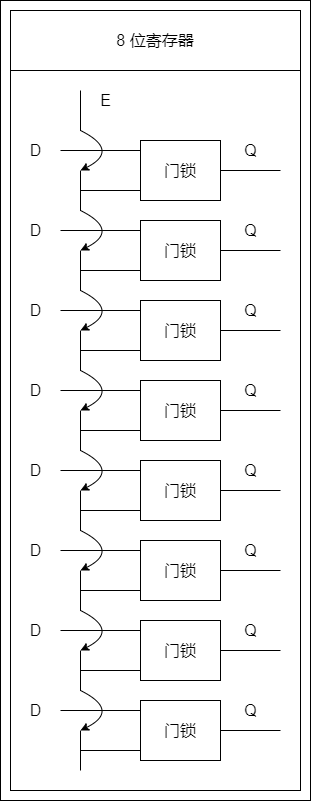

The diagram above was exported from draw.io. Its source (the exported page's mxGraphModel, read from the mxfile embedded in the PNG):
<mxGraphModel dx="4470" dy="2855" grid="1" gridSize="10" guides="1" tooltips="1" connect="1" arrows="1" fold="1" page="1" pageScale="1" pageWidth="827" pageHeight="1169" math="0" shadow="0">
  <root>
    <mxCell id="0" />
    <mxCell id="1" parent="0" />
    <mxCell id="2" value="" style="group" vertex="1" connectable="0" parent="1">
      <mxGeometry x="-1320" y="-530" width="310" height="800" as="geometry" />
    </mxCell>
    <mxCell id="3" value="" style="endArrow=none;html=1;rounded=0;fontSize=16;strokeColor=#000000;" edge="1" parent="2">
      <mxGeometry width="50" height="50" relative="1" as="geometry">
        <mxPoint x="60" y="150" as="sourcePoint" />
        <mxPoint x="220" y="150" as="targetPoint" />
      </mxGeometry>
    </mxCell>
    <mxCell id="4" value="" style="endArrow=none;html=1;rounded=0;fontSize=16;strokeColor=#000000;" edge="1" parent="2">
      <mxGeometry width="50" height="50" relative="1" as="geometry">
        <mxPoint x="80" y="190" as="sourcePoint" />
        <mxPoint x="220" y="190" as="targetPoint" />
      </mxGeometry>
    </mxCell>
    <mxCell id="5" value="" style="endArrow=none;html=1;rounded=0;fontSize=16;strokeColor=#000000;" edge="1" parent="2">
      <mxGeometry width="50" height="50" relative="1" as="geometry">
        <mxPoint x="140" y="170" as="sourcePoint" />
        <mxPoint x="280" y="170" as="targetPoint" />
      </mxGeometry>
    </mxCell>
    <mxCell id="6" value="D" style="text;html=1;align=center;verticalAlign=middle;resizable=0;points=[];autosize=1;strokeColor=none;fillColor=none;fontSize=16;" vertex="1" parent="2">
      <mxGeometry x="20" y="140" width="30" height="20" as="geometry" />
    </mxCell>
    <mxCell id="7" value="E" style="text;html=1;align=center;verticalAlign=middle;resizable=0;points=[];autosize=1;strokeColor=none;fillColor=none;fontSize=16;" vertex="1" parent="2">
      <mxGeometry x="90" y="90" width="30" height="20" as="geometry" />
    </mxCell>
    <mxCell id="8" value="Q" style="text;html=1;align=center;verticalAlign=middle;resizable=0;points=[];autosize=1;strokeColor=none;fillColor=none;fontSize=16;" vertex="1" parent="2">
      <mxGeometry x="235" y="140" width="30" height="20" as="geometry" />
    </mxCell>
    <mxCell id="9" value="门锁" style="rounded=0;whiteSpace=wrap;html=1;fontSize=16;strokeColor=#000000;fillColor=default;" vertex="1" parent="2">
      <mxGeometry x="140" y="140" width="80" height="60" as="geometry" />
    </mxCell>
    <mxCell id="10" value="" style="endArrow=none;html=1;rounded=0;fontSize=16;strokeColor=#000000;" edge="1" parent="2">
      <mxGeometry width="50" height="50" relative="1" as="geometry">
        <mxPoint x="60" y="230" as="sourcePoint" />
        <mxPoint x="220" y="230" as="targetPoint" />
      </mxGeometry>
    </mxCell>
    <mxCell id="11" value="" style="endArrow=none;html=1;rounded=0;fontSize=16;strokeColor=#000000;" edge="1" parent="2">
      <mxGeometry width="50" height="50" relative="1" as="geometry">
        <mxPoint x="80" y="270" as="sourcePoint" />
        <mxPoint x="220" y="270" as="targetPoint" />
      </mxGeometry>
    </mxCell>
    <mxCell id="12" value="" style="endArrow=none;html=1;rounded=0;fontSize=16;strokeColor=#000000;" edge="1" parent="2">
      <mxGeometry width="50" height="50" relative="1" as="geometry">
        <mxPoint x="140" y="250" as="sourcePoint" />
        <mxPoint x="280" y="250" as="targetPoint" />
      </mxGeometry>
    </mxCell>
    <mxCell id="13" value="D" style="text;html=1;align=center;verticalAlign=middle;resizable=0;points=[];autosize=1;strokeColor=none;fillColor=none;fontSize=16;" vertex="1" parent="2">
      <mxGeometry x="20" y="220" width="30" height="20" as="geometry" />
    </mxCell>
    <mxCell id="14" value="Q" style="text;html=1;align=center;verticalAlign=middle;resizable=0;points=[];autosize=1;strokeColor=none;fillColor=none;fontSize=16;" vertex="1" parent="2">
      <mxGeometry x="235" y="220" width="30" height="20" as="geometry" />
    </mxCell>
    <mxCell id="15" value="门锁" style="rounded=0;whiteSpace=wrap;html=1;fontSize=16;strokeColor=#000000;fillColor=default;" vertex="1" parent="2">
      <mxGeometry x="140" y="220" width="80" height="60" as="geometry" />
    </mxCell>
    <mxCell id="16" value="" style="curved=1;endArrow=classic;html=1;rounded=0;fontSize=16;strokeColor=#000000;" edge="1" parent="2">
      <mxGeometry width="50" height="50" relative="1" as="geometry">
        <mxPoint x="80" y="130" as="sourcePoint" />
        <mxPoint x="80" y="170" as="targetPoint" />
        <Array as="points">
          <mxPoint x="120" y="150" />
        </Array>
      </mxGeometry>
    </mxCell>
    <mxCell id="17" value="" style="endArrow=none;html=1;rounded=0;fontSize=16;strokeColor=#000000;" edge="1" parent="2">
      <mxGeometry width="50" height="50" relative="1" as="geometry">
        <mxPoint x="80" y="210" as="sourcePoint" />
        <mxPoint x="80" y="170" as="targetPoint" />
      </mxGeometry>
    </mxCell>
    <mxCell id="18" value="" style="endArrow=none;html=1;rounded=0;fontSize=16;strokeColor=#000000;" edge="1" parent="2">
      <mxGeometry width="50" height="50" relative="1" as="geometry">
        <mxPoint x="80" y="130" as="sourcePoint" />
        <mxPoint x="80" y="90" as="targetPoint" />
      </mxGeometry>
    </mxCell>
    <mxCell id="19" value="" style="curved=1;endArrow=classic;html=1;rounded=0;fontSize=16;strokeColor=#000000;" edge="1" parent="2">
      <mxGeometry width="50" height="50" relative="1" as="geometry">
        <mxPoint x="80" y="210" as="sourcePoint" />
        <mxPoint x="80" y="250" as="targetPoint" />
        <Array as="points">
          <mxPoint x="120" y="230" />
        </Array>
      </mxGeometry>
    </mxCell>
    <mxCell id="20" value="" style="endArrow=none;html=1;rounded=0;fontSize=16;strokeColor=#000000;" edge="1" parent="2">
      <mxGeometry width="50" height="50" relative="1" as="geometry">
        <mxPoint x="80" y="290" as="sourcePoint" />
        <mxPoint x="80" y="250" as="targetPoint" />
      </mxGeometry>
    </mxCell>
    <mxCell id="21" value="" style="endArrow=none;html=1;rounded=0;fontSize=16;strokeColor=#000000;" edge="1" parent="2">
      <mxGeometry width="50" height="50" relative="1" as="geometry">
        <mxPoint x="60" y="310" as="sourcePoint" />
        <mxPoint x="220" y="310" as="targetPoint" />
      </mxGeometry>
    </mxCell>
    <mxCell id="22" value="" style="endArrow=none;html=1;rounded=0;fontSize=16;strokeColor=#000000;" edge="1" parent="2">
      <mxGeometry width="50" height="50" relative="1" as="geometry">
        <mxPoint x="80" y="350" as="sourcePoint" />
        <mxPoint x="220" y="350" as="targetPoint" />
      </mxGeometry>
    </mxCell>
    <mxCell id="23" value="" style="endArrow=none;html=1;rounded=0;fontSize=16;strokeColor=#000000;" edge="1" parent="2">
      <mxGeometry width="50" height="50" relative="1" as="geometry">
        <mxPoint x="140" y="330" as="sourcePoint" />
        <mxPoint x="280" y="330" as="targetPoint" />
      </mxGeometry>
    </mxCell>
    <mxCell id="24" value="D" style="text;html=1;align=center;verticalAlign=middle;resizable=0;points=[];autosize=1;strokeColor=none;fillColor=none;fontSize=16;" vertex="1" parent="2">
      <mxGeometry x="20" y="300" width="30" height="20" as="geometry" />
    </mxCell>
    <mxCell id="25" value="Q" style="text;html=1;align=center;verticalAlign=middle;resizable=0;points=[];autosize=1;strokeColor=none;fillColor=none;fontSize=16;" vertex="1" parent="2">
      <mxGeometry x="235" y="300" width="30" height="20" as="geometry" />
    </mxCell>
    <mxCell id="26" value="门锁" style="rounded=0;whiteSpace=wrap;html=1;fontSize=16;strokeColor=#000000;fillColor=default;" vertex="1" parent="2">
      <mxGeometry x="140" y="300" width="80" height="60" as="geometry" />
    </mxCell>
    <mxCell id="27" value="" style="curved=1;endArrow=classic;html=1;rounded=0;fontSize=16;strokeColor=#000000;" edge="1" parent="2">
      <mxGeometry width="50" height="50" relative="1" as="geometry">
        <mxPoint x="80" y="290" as="sourcePoint" />
        <mxPoint x="80" y="330" as="targetPoint" />
        <Array as="points">
          <mxPoint x="120" y="310" />
        </Array>
      </mxGeometry>
    </mxCell>
    <mxCell id="28" value="" style="endArrow=none;html=1;rounded=0;fontSize=16;strokeColor=#000000;" edge="1" parent="2">
      <mxGeometry width="50" height="50" relative="1" as="geometry">
        <mxPoint x="80" y="370" as="sourcePoint" />
        <mxPoint x="80" y="330" as="targetPoint" />
      </mxGeometry>
    </mxCell>
    <mxCell id="29" value="" style="endArrow=none;html=1;rounded=0;fontSize=16;strokeColor=#000000;" edge="1" parent="2">
      <mxGeometry width="50" height="50" relative="1" as="geometry">
        <mxPoint x="60" y="390" as="sourcePoint" />
        <mxPoint x="220" y="390" as="targetPoint" />
      </mxGeometry>
    </mxCell>
    <mxCell id="30" value="" style="endArrow=none;html=1;rounded=0;fontSize=16;strokeColor=#000000;" edge="1" parent="2">
      <mxGeometry width="50" height="50" relative="1" as="geometry">
        <mxPoint x="80" y="430" as="sourcePoint" />
        <mxPoint x="220" y="430" as="targetPoint" />
      </mxGeometry>
    </mxCell>
    <mxCell id="31" value="" style="endArrow=none;html=1;rounded=0;fontSize=16;strokeColor=#000000;" edge="1" parent="2">
      <mxGeometry width="50" height="50" relative="1" as="geometry">
        <mxPoint x="140" y="410" as="sourcePoint" />
        <mxPoint x="280" y="410" as="targetPoint" />
      </mxGeometry>
    </mxCell>
    <mxCell id="32" value="D" style="text;html=1;align=center;verticalAlign=middle;resizable=0;points=[];autosize=1;strokeColor=none;fillColor=none;fontSize=16;" vertex="1" parent="2">
      <mxGeometry x="20" y="380" width="30" height="20" as="geometry" />
    </mxCell>
    <mxCell id="33" value="Q" style="text;html=1;align=center;verticalAlign=middle;resizable=0;points=[];autosize=1;strokeColor=none;fillColor=none;fontSize=16;" vertex="1" parent="2">
      <mxGeometry x="235" y="380" width="30" height="20" as="geometry" />
    </mxCell>
    <mxCell id="34" value="门锁" style="rounded=0;whiteSpace=wrap;html=1;fontSize=16;strokeColor=#000000;fillColor=default;" vertex="1" parent="2">
      <mxGeometry x="140" y="380" width="80" height="60" as="geometry" />
    </mxCell>
    <mxCell id="35" value="" style="curved=1;endArrow=classic;html=1;rounded=0;fontSize=16;strokeColor=#000000;" edge="1" parent="2">
      <mxGeometry width="50" height="50" relative="1" as="geometry">
        <mxPoint x="80" y="370" as="sourcePoint" />
        <mxPoint x="80" y="410" as="targetPoint" />
        <Array as="points">
          <mxPoint x="120" y="390" />
        </Array>
      </mxGeometry>
    </mxCell>
    <mxCell id="36" value="" style="endArrow=none;html=1;rounded=0;fontSize=16;strokeColor=#000000;" edge="1" parent="2">
      <mxGeometry width="50" height="50" relative="1" as="geometry">
        <mxPoint x="80" y="450" as="sourcePoint" />
        <mxPoint x="80" y="410" as="targetPoint" />
      </mxGeometry>
    </mxCell>
    <mxCell id="37" value="" style="endArrow=none;html=1;rounded=0;fontSize=16;strokeColor=#000000;" edge="1" parent="2">
      <mxGeometry width="50" height="50" relative="1" as="geometry">
        <mxPoint x="60" y="470" as="sourcePoint" />
        <mxPoint x="220" y="470" as="targetPoint" />
      </mxGeometry>
    </mxCell>
    <mxCell id="38" value="" style="endArrow=none;html=1;rounded=0;fontSize=16;strokeColor=#000000;" edge="1" parent="2">
      <mxGeometry width="50" height="50" relative="1" as="geometry">
        <mxPoint x="80" y="510" as="sourcePoint" />
        <mxPoint x="220" y="510" as="targetPoint" />
      </mxGeometry>
    </mxCell>
    <mxCell id="39" value="" style="endArrow=none;html=1;rounded=0;fontSize=16;strokeColor=#000000;" edge="1" parent="2">
      <mxGeometry width="50" height="50" relative="1" as="geometry">
        <mxPoint x="140" y="490" as="sourcePoint" />
        <mxPoint x="280" y="490" as="targetPoint" />
      </mxGeometry>
    </mxCell>
    <mxCell id="40" value="D" style="text;html=1;align=center;verticalAlign=middle;resizable=0;points=[];autosize=1;strokeColor=none;fillColor=none;fontSize=16;" vertex="1" parent="2">
      <mxGeometry x="20" y="460" width="30" height="20" as="geometry" />
    </mxCell>
    <mxCell id="41" value="Q" style="text;html=1;align=center;verticalAlign=middle;resizable=0;points=[];autosize=1;strokeColor=none;fillColor=none;fontSize=16;" vertex="1" parent="2">
      <mxGeometry x="235" y="460" width="30" height="20" as="geometry" />
    </mxCell>
    <mxCell id="42" value="门锁" style="rounded=0;whiteSpace=wrap;html=1;fontSize=16;strokeColor=#000000;fillColor=default;" vertex="1" parent="2">
      <mxGeometry x="140" y="460" width="80" height="60" as="geometry" />
    </mxCell>
    <mxCell id="43" value="" style="curved=1;endArrow=classic;html=1;rounded=0;fontSize=16;strokeColor=#000000;" edge="1" parent="2">
      <mxGeometry width="50" height="50" relative="1" as="geometry">
        <mxPoint x="80" y="450" as="sourcePoint" />
        <mxPoint x="80" y="490" as="targetPoint" />
        <Array as="points">
          <mxPoint x="120" y="470" />
        </Array>
      </mxGeometry>
    </mxCell>
    <mxCell id="44" value="" style="endArrow=none;html=1;rounded=0;fontSize=16;strokeColor=#000000;" edge="1" parent="2">
      <mxGeometry width="50" height="50" relative="1" as="geometry">
        <mxPoint x="80" y="530" as="sourcePoint" />
        <mxPoint x="80" y="490" as="targetPoint" />
      </mxGeometry>
    </mxCell>
    <mxCell id="45" value="" style="endArrow=none;html=1;rounded=0;fontSize=16;strokeColor=#000000;" edge="1" parent="2">
      <mxGeometry width="50" height="50" relative="1" as="geometry">
        <mxPoint x="60" y="550" as="sourcePoint" />
        <mxPoint x="220" y="550" as="targetPoint" />
      </mxGeometry>
    </mxCell>
    <mxCell id="46" value="" style="endArrow=none;html=1;rounded=0;fontSize=16;strokeColor=#000000;" edge="1" parent="2">
      <mxGeometry width="50" height="50" relative="1" as="geometry">
        <mxPoint x="80" y="590" as="sourcePoint" />
        <mxPoint x="220" y="590" as="targetPoint" />
      </mxGeometry>
    </mxCell>
    <mxCell id="47" value="" style="endArrow=none;html=1;rounded=0;fontSize=16;strokeColor=#000000;" edge="1" parent="2">
      <mxGeometry width="50" height="50" relative="1" as="geometry">
        <mxPoint x="140" y="570" as="sourcePoint" />
        <mxPoint x="280" y="570" as="targetPoint" />
      </mxGeometry>
    </mxCell>
    <mxCell id="48" value="D" style="text;html=1;align=center;verticalAlign=middle;resizable=0;points=[];autosize=1;strokeColor=none;fillColor=none;fontSize=16;" vertex="1" parent="2">
      <mxGeometry x="20" y="540" width="30" height="20" as="geometry" />
    </mxCell>
    <mxCell id="49" value="Q" style="text;html=1;align=center;verticalAlign=middle;resizable=0;points=[];autosize=1;strokeColor=none;fillColor=none;fontSize=16;" vertex="1" parent="2">
      <mxGeometry x="235" y="540" width="30" height="20" as="geometry" />
    </mxCell>
    <mxCell id="50" value="门锁" style="rounded=0;whiteSpace=wrap;html=1;fontSize=16;strokeColor=#000000;fillColor=default;" vertex="1" parent="2">
      <mxGeometry x="140" y="540" width="80" height="60" as="geometry" />
    </mxCell>
    <mxCell id="51" value="" style="curved=1;endArrow=classic;html=1;rounded=0;fontSize=16;strokeColor=#000000;" edge="1" parent="2">
      <mxGeometry width="50" height="50" relative="1" as="geometry">
        <mxPoint x="80" y="530" as="sourcePoint" />
        <mxPoint x="80" y="570" as="targetPoint" />
        <Array as="points">
          <mxPoint x="120" y="550" />
        </Array>
      </mxGeometry>
    </mxCell>
    <mxCell id="52" value="" style="endArrow=none;html=1;rounded=0;fontSize=16;strokeColor=#000000;" edge="1" parent="2">
      <mxGeometry width="50" height="50" relative="1" as="geometry">
        <mxPoint x="80" y="610" as="sourcePoint" />
        <mxPoint x="80" y="570" as="targetPoint" />
      </mxGeometry>
    </mxCell>
    <mxCell id="53" value="" style="endArrow=none;html=1;rounded=0;fontSize=16;strokeColor=#000000;" edge="1" parent="2">
      <mxGeometry width="50" height="50" relative="1" as="geometry">
        <mxPoint x="60" y="630" as="sourcePoint" />
        <mxPoint x="220" y="630" as="targetPoint" />
      </mxGeometry>
    </mxCell>
    <mxCell id="54" value="" style="endArrow=none;html=1;rounded=0;fontSize=16;strokeColor=#000000;" edge="1" parent="2">
      <mxGeometry width="50" height="50" relative="1" as="geometry">
        <mxPoint x="80" y="670" as="sourcePoint" />
        <mxPoint x="220" y="670" as="targetPoint" />
      </mxGeometry>
    </mxCell>
    <mxCell id="55" value="" style="endArrow=none;html=1;rounded=0;fontSize=16;strokeColor=#000000;" edge="1" parent="2">
      <mxGeometry width="50" height="50" relative="1" as="geometry">
        <mxPoint x="140" y="650" as="sourcePoint" />
        <mxPoint x="280" y="650" as="targetPoint" />
      </mxGeometry>
    </mxCell>
    <mxCell id="56" value="D" style="text;html=1;align=center;verticalAlign=middle;resizable=0;points=[];autosize=1;strokeColor=none;fillColor=none;fontSize=16;" vertex="1" parent="2">
      <mxGeometry x="20" y="620" width="30" height="20" as="geometry" />
    </mxCell>
    <mxCell id="57" value="Q" style="text;html=1;align=center;verticalAlign=middle;resizable=0;points=[];autosize=1;strokeColor=none;fillColor=none;fontSize=16;" vertex="1" parent="2">
      <mxGeometry x="235" y="620" width="30" height="20" as="geometry" />
    </mxCell>
    <mxCell id="58" value="门锁" style="rounded=0;whiteSpace=wrap;html=1;fontSize=16;strokeColor=#000000;fillColor=default;" vertex="1" parent="2">
      <mxGeometry x="140" y="620" width="80" height="60" as="geometry" />
    </mxCell>
    <mxCell id="59" value="" style="curved=1;endArrow=classic;html=1;rounded=0;fontSize=16;strokeColor=#000000;" edge="1" parent="2">
      <mxGeometry width="50" height="50" relative="1" as="geometry">
        <mxPoint x="80" y="610" as="sourcePoint" />
        <mxPoint x="80" y="650" as="targetPoint" />
        <Array as="points">
          <mxPoint x="120" y="630" />
        </Array>
      </mxGeometry>
    </mxCell>
    <mxCell id="60" value="" style="endArrow=none;html=1;rounded=0;fontSize=16;strokeColor=#000000;" edge="1" parent="2">
      <mxGeometry width="50" height="50" relative="1" as="geometry">
        <mxPoint x="80" y="690" as="sourcePoint" />
        <mxPoint x="80" y="650" as="targetPoint" />
      </mxGeometry>
    </mxCell>
    <mxCell id="61" value="" style="endArrow=none;html=1;rounded=0;fontSize=16;strokeColor=#000000;" edge="1" parent="2">
      <mxGeometry width="50" height="50" relative="1" as="geometry">
        <mxPoint x="60" y="710" as="sourcePoint" />
        <mxPoint x="220" y="710" as="targetPoint" />
      </mxGeometry>
    </mxCell>
    <mxCell id="62" value="" style="endArrow=none;html=1;rounded=0;fontSize=16;strokeColor=#000000;" edge="1" parent="2">
      <mxGeometry width="50" height="50" relative="1" as="geometry">
        <mxPoint x="80" y="750" as="sourcePoint" />
        <mxPoint x="220" y="750" as="targetPoint" />
      </mxGeometry>
    </mxCell>
    <mxCell id="63" value="" style="endArrow=none;html=1;rounded=0;fontSize=16;strokeColor=#000000;" edge="1" parent="2">
      <mxGeometry width="50" height="50" relative="1" as="geometry">
        <mxPoint x="140" y="730" as="sourcePoint" />
        <mxPoint x="280" y="730" as="targetPoint" />
      </mxGeometry>
    </mxCell>
    <mxCell id="64" value="D" style="text;html=1;align=center;verticalAlign=middle;resizable=0;points=[];autosize=1;strokeColor=none;fillColor=none;fontSize=16;" vertex="1" parent="2">
      <mxGeometry x="20" y="700" width="30" height="20" as="geometry" />
    </mxCell>
    <mxCell id="65" value="Q" style="text;html=1;align=center;verticalAlign=middle;resizable=0;points=[];autosize=1;strokeColor=none;fillColor=none;fontSize=16;" vertex="1" parent="2">
      <mxGeometry x="235" y="700" width="30" height="20" as="geometry" />
    </mxCell>
    <mxCell id="66" value="门锁" style="rounded=0;whiteSpace=wrap;html=1;fontSize=16;strokeColor=#000000;fillColor=default;" vertex="1" parent="2">
      <mxGeometry x="140" y="700" width="80" height="60" as="geometry" />
    </mxCell>
    <mxCell id="67" value="" style="curved=1;endArrow=classic;html=1;rounded=0;fontSize=16;strokeColor=#000000;" edge="1" parent="2">
      <mxGeometry width="50" height="50" relative="1" as="geometry">
        <mxPoint x="80" y="690" as="sourcePoint" />
        <mxPoint x="80" y="730" as="targetPoint" />
        <Array as="points">
          <mxPoint x="120" y="710" />
        </Array>
      </mxGeometry>
    </mxCell>
    <mxCell id="68" value="" style="endArrow=none;html=1;rounded=0;fontSize=16;strokeColor=#000000;" edge="1" parent="2">
      <mxGeometry width="50" height="50" relative="1" as="geometry">
        <mxPoint x="80" y="770" as="sourcePoint" />
        <mxPoint x="80" y="730" as="targetPoint" />
      </mxGeometry>
    </mxCell>
    <mxCell id="69" value="" style="rounded=0;whiteSpace=wrap;html=1;fontSize=16;strokeColor=#000000;fillColor=none;" vertex="1" parent="2">
      <mxGeometry x="10" y="70" width="290" height="720" as="geometry" />
    </mxCell>
    <mxCell id="70" value="8 位寄存器" style="rounded=0;whiteSpace=wrap;html=1;fontSize=16;strokeColor=#000000;fillColor=none;" vertex="1" parent="2">
      <mxGeometry x="10" y="10" width="290" height="60" as="geometry" />
    </mxCell>
    <mxCell id="71" value="" style="rounded=0;whiteSpace=wrap;html=1;fontSize=16;strokeColor=#000000;fillColor=none;" vertex="1" parent="2">
      <mxGeometry width="310" height="800" as="geometry" />
    </mxCell>
  </root>
</mxGraphModel>